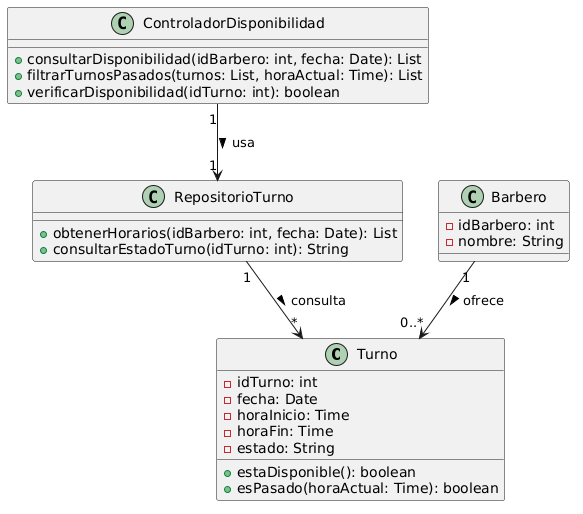

The diagram above was rendered by PlantUML. Its source (embedded in the PNG):
@startuml
class Turno {
  - idTurno: int
  - fecha: Date
  - horaInicio: Time
  - horaFin: Time
  - estado: String
  + estaDisponible(): boolean
  + esPasado(horaActual: Time): boolean
}

class ControladorDisponibilidad {
  + consultarDisponibilidad(idBarbero: int, fecha: Date): List
  + filtrarTurnosPasados(turnos: List, horaActual: Time): List
  + verificarDisponibilidad(idTurno: int): boolean
}

class RepositorioTurno {
  + obtenerHorarios(idBarbero: int, fecha: Date): List
  + consultarEstadoTurno(idTurno: int): String
}

class Barbero {
  - idBarbero: int
  - nombre: String
}

ControladorDisponibilidad "1" --> "1" RepositorioTurno : usa >
Barbero "1" --> "0..*" Turno : ofrece >
RepositorioTurno "1" --> "*" Turno : consulta >
@enduml